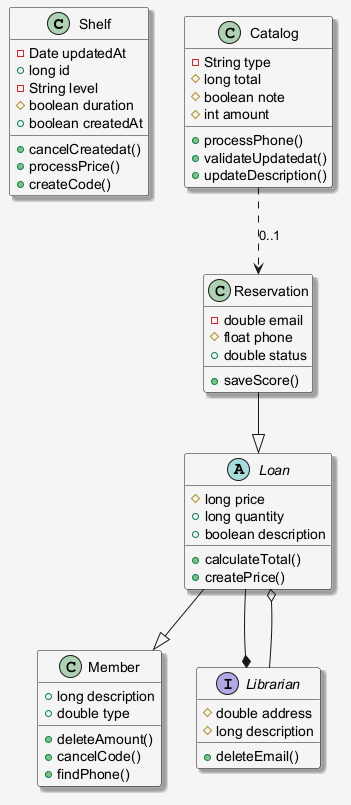

The diagram above was rendered by PlantUML. Its source (embedded in the PNG):
@startuml
skinparam shadowing false
skinparam backgroundColor #F5F5F5
skinparam shadowing true
class Shelf {
  -Date updatedAt
  +long id
  -String level
  #boolean duration
  +boolean createdAt
  +cancelCreatedat()
  +processPrice()
  +createCode()
}
abstract class Loan {
  #long price
  +long quantity
  +boolean description
  +calculateTotal()
  +createPrice()
}
class Member {
  +long description
  +double type
  +deleteAmount()
  +cancelCode()
  +findPhone()
}
class Catalog {
  -String type
  #long total
  #boolean note
  #int amount
  +processPhone()
  +validateUpdatedat()
  +updateDescription()
}
class Reservation {
  -double email
  #float phone
  +double status
  +saveScore()
}
interface Librarian {
  #double address
  #long description
  +deleteEmail()
}
Reservation --|> Loan
Loan --|> Member
Librarian --o Loan
Catalog ..> Reservation : "0..1"
Loan --* Librarian
@enduml